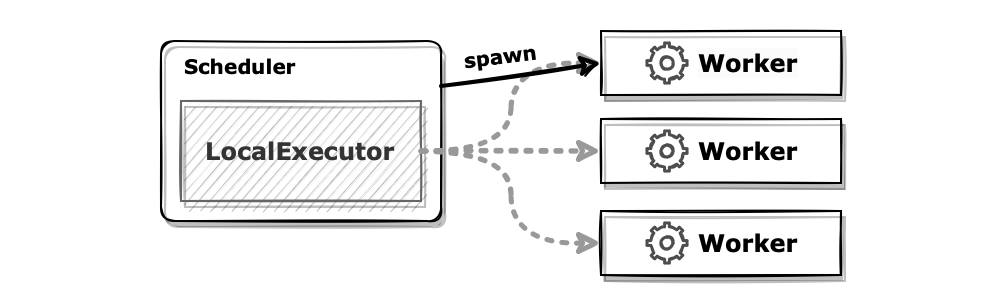

The diagram above was exported from draw.io. Its source (the exported page's mxGraphModel, read from the mxfile embedded in the PNG):
<mxGraphModel dx="658" dy="429" grid="1" gridSize="10" guides="1" tooltips="1" connect="1" arrows="1" fold="1" page="1" pageScale="1" pageWidth="827" pageHeight="1169" math="0" shadow="0">
  <root>
    <mxCell id="0" />
    <mxCell id="1" parent="0" />
    <mxCell id="2" value="" style="rounded=0;whiteSpace=wrap;html=1;sketch=0;fontFamily=Verdana;fontSize=12;strokeColor=none;" vertex="1" parent="1">
      <mxGeometry x="760" y="1480" width="500" height="150" as="geometry" />
    </mxCell>
    <mxCell id="3" value="Scheduler" style="rounded=1;whiteSpace=wrap;html=1;shadow=1;sketch=1;jiggle=0.5;curveFitting=0.5;strokeColor=default;fontFamily=Verdana;fontSize=10;fontColor=default;fillColor=default;fontStyle=1;verticalAlign=top;align=left;spacingLeft=10;arcSize=8;" vertex="1" parent="1">
      <mxGeometry x="840" y="1500" width="140" height="90" as="geometry" />
    </mxCell>
    <mxCell id="4" value="LocalExecutor" style="rounded=0;whiteSpace=wrap;html=1;shadow=1;sketch=1;jiggle=0.5;curveFitting=0.5;strokeColor=#666666;fontFamily=Verdana;fontSize=12;fillColor=#f5f5f5;fontStyle=1;fontColor=#333333;" vertex="1" parent="1">
      <mxGeometry x="850" y="1530" width="120" height="50" as="geometry" />
    </mxCell>
    <mxCell id="5" value="&lt;span style=&quot;caret-color: rgb(0, 0, 0); color: rgb(0, 0, 0); font-size: 12px; font-style: normal; font-variant-caps: normal; font-weight: 700; letter-spacing: normal; text-align: center; text-indent: 0px; text-transform: none; word-spacing: 0px; -webkit-text-stroke-width: 0px; background-color: rgb(251, 251, 251); text-decoration: none; float: none; display: inline !important;&quot;&gt;Worker&lt;/span&gt;" style="rounded=0;whiteSpace=wrap;html=1;shadow=1;sketch=1;jiggle=0.5;curveFitting=0.5;strokeColor=default;fontFamily=Verdana;fontSize=12;fontColor=default;fillColor=default;fontStyle=1;spacingLeft=28;" vertex="1" parent="1">
      <mxGeometry x="1060" y="1495" width="120" height="32" as="geometry" />
    </mxCell>
    <mxCell id="6" value="Worker" style="rounded=0;whiteSpace=wrap;html=1;shadow=1;sketch=1;jiggle=0.5;curveFitting=0.5;strokeColor=default;fontFamily=Verdana;fontSize=12;fontColor=default;fillColor=default;fontStyle=1;spacingLeft=28;" vertex="1" parent="1">
      <mxGeometry x="1060" y="1539" width="120" height="32" as="geometry" />
    </mxCell>
    <mxCell id="7" value="Worker" style="rounded=0;whiteSpace=wrap;html=1;shadow=1;sketch=1;jiggle=0.5;curveFitting=0.5;strokeColor=default;fontFamily=Verdana;fontSize=12;fontColor=default;fillColor=default;fontStyle=1;spacingLeft=28;" vertex="1" parent="1">
      <mxGeometry x="1060" y="1585" width="120" height="32" as="geometry" />
    </mxCell>
    <mxCell id="8" style="edgeStyle=orthogonalEdgeStyle;shape=connector;rounded=0;sketch=1;jiggle=0.5;curveFitting=1;orthogonalLoop=1;jettySize=auto;html=1;exitX=1;exitY=0.5;exitDx=0;exitDy=0;labelBackgroundColor=default;strokeColor=#999999;strokeWidth=2.5;fontFamily=Helvetica;fontSize=12;fontColor=default;endArrow=classic;entryX=0;entryY=0.5;entryDx=0;entryDy=0;curved=1;dashed=1;dashPattern=1 2;" edge="1" source="4" target="7" parent="1">
      <mxGeometry relative="1" as="geometry">
        <mxPoint x="1110" y="1555" as="sourcePoint" />
      </mxGeometry>
    </mxCell>
    <mxCell id="9" style="edgeStyle=orthogonalEdgeStyle;shape=connector;rounded=0;sketch=1;jiggle=0.5;curveFitting=1;orthogonalLoop=1;jettySize=auto;html=1;exitX=1;exitY=0.5;exitDx=0;exitDy=0;labelBackgroundColor=default;strokeColor=#999999;strokeWidth=2.5;fontFamily=Helvetica;fontSize=12;fontColor=default;endArrow=classic;entryX=0;entryY=0.5;entryDx=0;entryDy=0;dashed=1;dashPattern=1 2;" edge="1" source="4" target="6" parent="1">
      <mxGeometry relative="1" as="geometry">
        <mxPoint x="1110" y="1555" as="sourcePoint" />
        <mxPoint x="1165" y="1606" as="targetPoint" />
      </mxGeometry>
    </mxCell>
    <mxCell id="10" style="edgeStyle=orthogonalEdgeStyle;shape=connector;rounded=0;sketch=1;jiggle=0.5;curveFitting=1;orthogonalLoop=1;jettySize=auto;html=1;labelBackgroundColor=default;strokeColor=#999999;strokeWidth=2.5;fontFamily=Helvetica;fontSize=12;fontColor=default;endArrow=classic;entryX=0;entryY=0.5;entryDx=0;entryDy=0;curved=1;exitX=1;exitY=0.5;exitDx=0;exitDy=0;dashed=1;dashPattern=1 2;" edge="1" source="4" target="5" parent="1">
      <mxGeometry relative="1" as="geometry">
        <mxPoint x="970" y="1550" as="sourcePoint" />
        <mxPoint x="1070" y="1611" as="targetPoint" />
      </mxGeometry>
    </mxCell>
    <mxCell id="11" style="shape=connector;rounded=0;sketch=1;jiggle=0.5;curveFitting=1;orthogonalLoop=1;jettySize=auto;html=1;exitX=1;exitY=0.25;exitDx=0;exitDy=0;entryX=0;entryY=0.5;entryDx=0;entryDy=0;labelBackgroundColor=default;strokeColor=#000000;strokeWidth=2;fontFamily=Helvetica;fontSize=12;fontColor=default;endArrow=classic;endFill=1;" edge="1" source="3" target="5" parent="1">
      <mxGeometry relative="1" as="geometry" />
    </mxCell>
    <mxCell id="12" value="spawn" style="text;html=1;strokeColor=none;fillColor=none;align=center;verticalAlign=middle;whiteSpace=wrap;rounded=0;fontSize=10;fontFamily=Verdana;fontColor=#000000;fontStyle=1;rotation=353;" vertex="1" parent="1">
      <mxGeometry x="990" y="1500" width="40" height="15" as="geometry" />
    </mxCell>
    <mxCell id="13" value="" style="html=1;verticalLabelPosition=bottom;align=center;labelBackgroundColor=#ffffff;verticalAlign=top;strokeWidth=1.5;strokeColor=#4D4D4D;shadow=0;dashed=0;shape=mxgraph.ios7.icons.settings;rounded=0;sketch=1;jiggle=0.3;curveFitting=0.5;fontFamily=Helvetica;fontSize=12;fontColor=#999999;fillColor=default;" vertex="1" parent="1">
      <mxGeometry x="1083" y="1501" width="20" height="20" as="geometry" />
    </mxCell>
    <mxCell id="14" value="" style="html=1;verticalLabelPosition=bottom;align=center;labelBackgroundColor=#ffffff;verticalAlign=top;strokeWidth=1.5;strokeColor=#4D4D4D;shadow=0;dashed=0;shape=mxgraph.ios7.icons.settings;rounded=0;sketch=1;jiggle=0.3;curveFitting=0.5;fontFamily=Helvetica;fontSize=12;fontColor=#999999;fillColor=default;" vertex="1" parent="1">
      <mxGeometry x="1083" y="1545" width="20" height="20" as="geometry" />
    </mxCell>
    <mxCell id="15" value="" style="html=1;verticalLabelPosition=bottom;align=center;labelBackgroundColor=#ffffff;verticalAlign=top;strokeWidth=1.5;strokeColor=#4D4D4D;shadow=0;dashed=0;shape=mxgraph.ios7.icons.settings;rounded=0;sketch=1;jiggle=0.3;curveFitting=0.5;fontFamily=Helvetica;fontSize=12;fontColor=#999999;fillColor=default;" vertex="1" parent="1">
      <mxGeometry x="1083" y="1591" width="20" height="20" as="geometry" />
    </mxCell>
  </root>
</mxGraphModel>